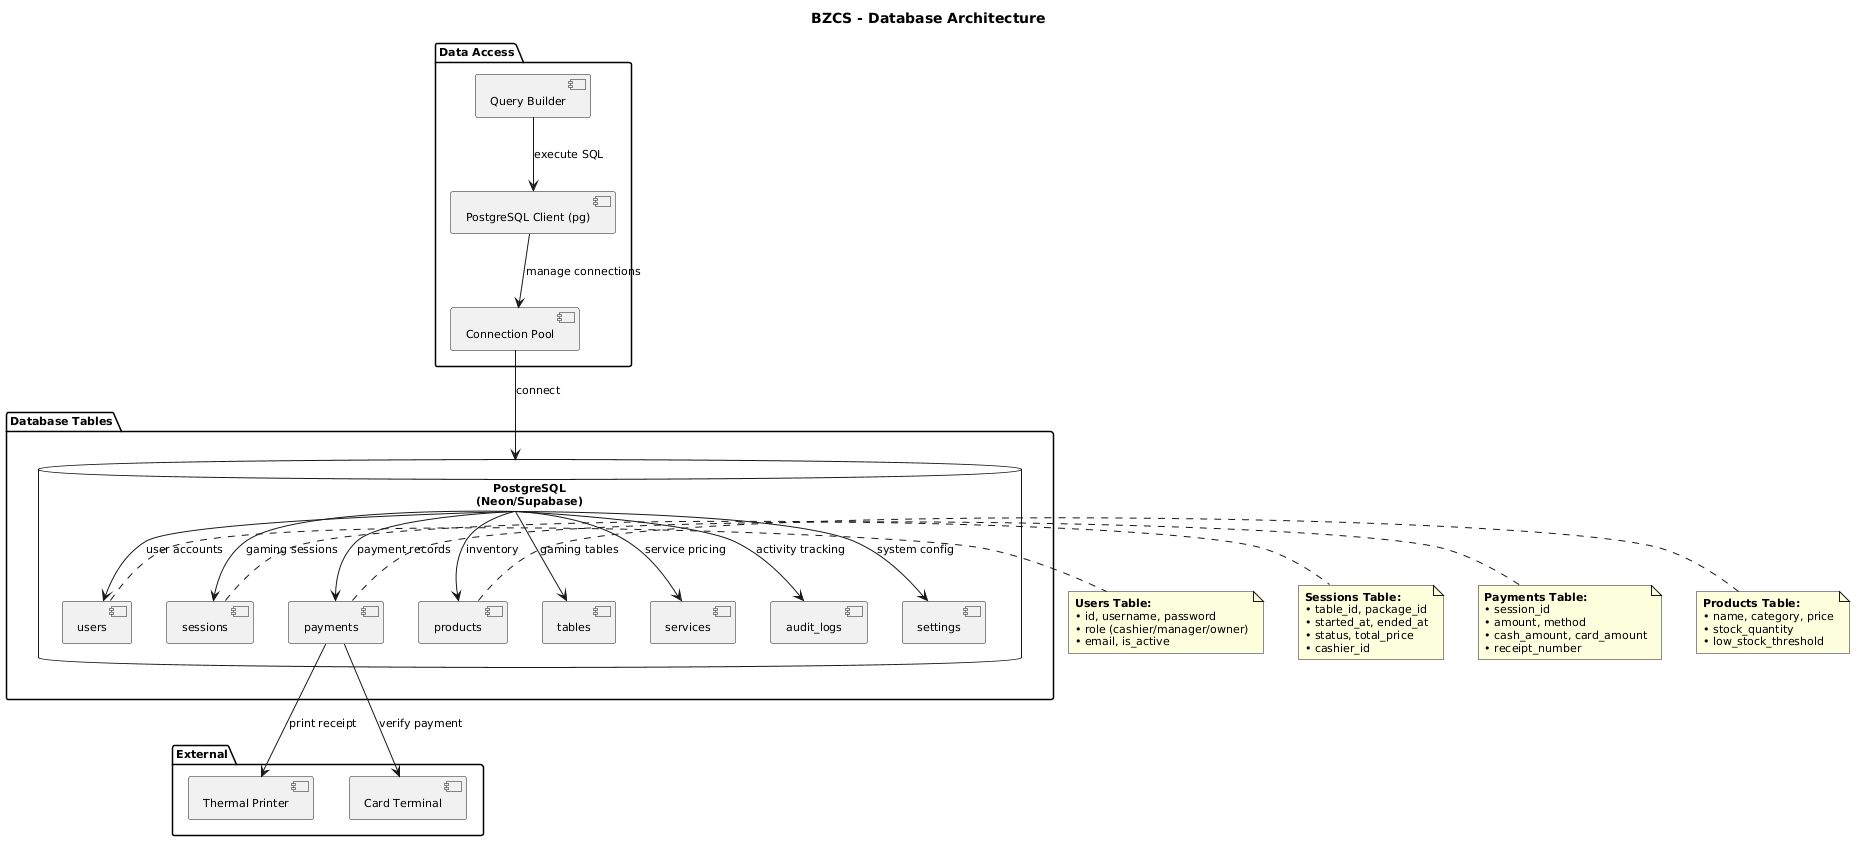

The diagram above was rendered by PlantUML. Its source (embedded in the PNG):
@startuml
title BZCS - Database Architecture

skinparam backgroundColor #FFFFFF
skinparam shadowing false
skinparam defaultFontSize 11

package "Data Access" {
  [PostgreSQL Client (pg)] as PGClient
  [Query Builder] as QueryBuilder
  [Connection Pool] as Pool
}

package "Database Tables" {
  database "PostgreSQL\n(Neon/Supabase)" as Database {
    [users] as Users
    [sessions] as Sessions
    [payments] as Payments
    [products] as Products
    [tables] as Tables
    [services] as Services
    [audit_logs] as AuditLogs
    [settings] as Settings
  }
}

package "External" {
  [Thermal Printer] as Printer
  [Card Terminal] as CardTerminal
}

' Data Access Layer
QueryBuilder --> PGClient : execute SQL
PGClient --> Pool : manage connections
Pool --> Database : connect

' Database Tables
Database --> Users : user accounts
Database --> Sessions : gaming sessions
Database --> Payments : payment records
Database --> Products : inventory
Database --> Tables : gaming tables
Database --> Services : service pricing
Database --> AuditLogs : activity tracking
Database --> Settings : system config

' External Integrations
Payments --> Printer : print receipt
Payments --> CardTerminal : verify payment

note right of Users
  **Users Table:**
  • id, username, password
  • role (cashier/manager/owner)
  • email, is_active
end note

note right of Sessions
  **Sessions Table:**
  • table_id, package_id
  • started_at, ended_at
  • status, total_price
  • cashier_id
end note

note right of Payments
  **Payments Table:**
  • session_id
  • amount, method
  • cash_amount, card_amount
  • receipt_number
end note

note right of Products
  **Products Table:**
  • name, category, price
  • stock_quantity
  • low_stock_threshold
end note
@enduml